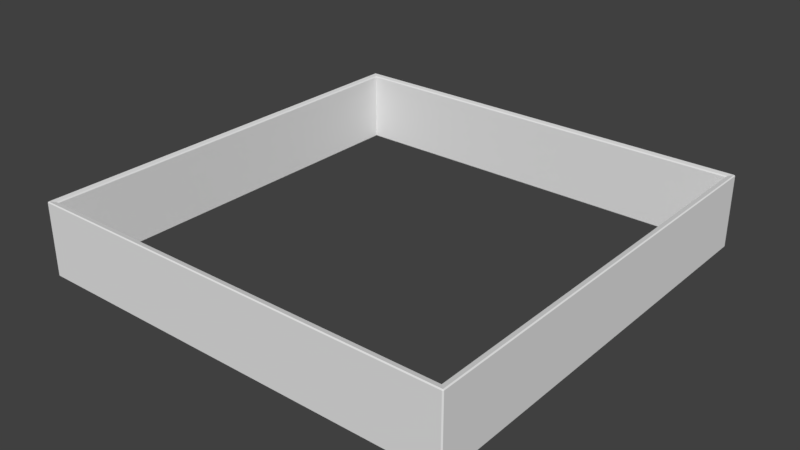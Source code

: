 # Source: barda_concreto.blend  (saved by Blender 2.78.0; exported with 4.5.12 LTS)
import bpy
from mathutils import Matrix  # noqa: F401  (used for matrix-valued properties, if any)

bpy.ops.wm.read_factory_settings(use_empty=True)
scene = bpy.context.scene
scene.name = 'Scene'

# ---- collections
col_collection_1 = bpy.data.collections.new('Collection 1'); scene.collection.children.link(col_collection_1)

# ---- materials (node trees are filled in below, after node groups)
mat_mat_barda = bpy.data.materials.new('mat_barda')
mat_mat_barda.alpha_threshold = 0.0
mat_mat_barda.use_transparent_shadow = False
mat_mat_barda.roughness = 0.5

# ---- material node trees

# ---- world
world_world = bpy.data.worlds.new('World'); scene.world = world_world
world_world.color = (0.05088, 0.05088, 0.05088)
world_world.use_sun_shadow = False
world_world.sun_shadow_jitter_overblur = 0.0
world_world.cycles.sampling_method = 'MANUAL'

# ---- meshes
me_cube_001 = bpy.data.meshes.new('Cube.001')
me_cube_001.from_pydata([(-3.499, -3.538, -0.5974), (-3.499, -3.554, -0.5845), (-3.514, -3.538, -0.5845), (-3.499, -3.554, 0.5845), (-3.499, -3.538, 0.5974), (-3.514, -3.538, 0.5845), (-3.514, 3.431, -0.5845), (-3.499, 3.446, -0.5845), (-3.499, 3.431, -0.5974), (-3.499, 3.431, 0.5974), (-3.499, 3.446, 0.5845), (-3.514, 3.431, 0.5845), (3.486, -3.538, -0.5845), (3.47, -3.554, -0.5845), (3.47, -3.538, -0.5974), (3.47, -3.538, 0.5974), (3.47, -3.554, 0.5845), (3.486, -3.538, 0.5845), (3.47, 3.446, -0.5845), (3.486, 3.431, -0.5845), (3.47, 3.431, -0.5974), (3.47, 3.431, 0.5974), (3.486, 3.431, 0.5845), (3.47, 3.446, 0.5845), (-3.41, -3.45, -0.5667), (-3.426, -3.465, -0.5848), (-3.426, -3.465, 0.5848), (-3.41, -3.45, 0.5667), (-3.426, 3.357, -0.5848), (-3.41, 3.342, -0.5667), (-3.41, 3.342, 0.5667), (-3.426, 3.357, 0.5848), (3.397, -3.465, -0.5848), (3.381, -3.45, -0.5667), (3.381, -3.45, 0.5667), (3.397, -3.465, 0.5848), (3.397, 3.357, -0.5848), (3.381, 3.342, -0.5667), (3.381, 3.342, 0.5667), (3.397, 3.357, 0.5848)], [], [(13, 16, 3, 1), (8, 20, 36, 28), (20, 14, 32, 36), (14, 0, 25, 32), (9, 4, 26, 31), (15, 21, 39, 35), (29, 30, 27, 24), (21, 9, 31, 39), (2, 5, 11, 6), (19, 22, 17, 12), (4, 15, 35, 26), (7, 10, 23, 18), (33, 34, 38, 37), (37, 38, 30, 29), (24, 27, 34, 33), (0, 1, 2), (3, 4, 5), (6, 7, 8), (9, 10, 11), (12, 13, 14), (15, 16, 17), (18, 19, 20), (21, 22, 23), (8, 0, 2, 6), (1, 3, 5, 2), (4, 9, 11, 5), (10, 7, 6, 11), (20, 8, 7, 18), (9, 21, 23, 10), (22, 19, 18, 23), (14, 20, 19, 12), (21, 15, 17, 22), (16, 13, 12, 17), (0, 14, 13, 1), (15, 4, 3, 16), (29, 24, 25, 28), (27, 30, 31, 26), (37, 29, 28, 36), (30, 38, 39, 31), (33, 37, 36, 32), (38, 34, 35, 39), (24, 33, 32, 25), (34, 27, 26, 35), (0, 8, 28, 25)])
_uv = me_cube_001.uv_layers.new(name='UVMap')
_uv.uv.foreach_set('vector', [0.08934, 0.5017, 0.1758, 0.5017, 0.1758, 1.0, 0.08934, 1.0, 0.4305, 0.001091, 0.4305, 0.4995, 0.4265, 0.4942, 0.4265, 0.006356, 0.4305, 0.4995, 0.0, 0.4995, 0.005063, 0.4942, 0.4265, 0.4942, 0.0, 0.4995, 1.764e-08, 0.001091, 0.005063, 0.006356, 0.005063, 0.4942, 0.9101, 0.4995, 0.4796, 0.4995, 0.4847, 0.4942, 0.9061, 0.4942, 0.4796, 0.001091, 0.9101, 0.001091, 0.9061, 0.006356, 0.4847, 0.006356, 0.435, 0.9873, 0.3512, 0.9873, 0.3512, 0.5016, 0.435, 0.5016, 0.9101, 0.001091, 0.9101, 0.4995, 0.9061, 0.4942, 0.9061, 0.006356, 0.999, 0.4994, 0.9126, 0.4994, 0.9126, 0.001107, 0.999, 0.001107, 0.08744, 0.9989, 0.0009518, 0.9989, 0.0009516, 0.5006, 0.08744, 0.5006, 0.4796, 0.4995, 0.4796, 0.001091, 0.4847, 0.006356, 0.4847, 0.4942, 0.432, 0.001107, 0.4796, 0.001107, 0.4796, 0.4994, 0.432, 0.4994, 0.262, 0.9873, 0.1781, 0.9873, 0.1781, 0.5016, 0.262, 0.5016, 0.3485, 0.9873, 0.2646, 0.9873, 0.2646, 0.5016, 0.3485, 0.5016, 0.006742, 0.007447, 0.05288, 0.007447, 0.05288, 0.4931, 0.006742, 0.4931, 1.0, 0.4995, 0.999, 0.5005, 0.999, 0.4994, 0.9126, 0.5005, 0.9116, 0.4995, 0.9126, 0.4994, 0.4311, 0.0, 0.432, 0.001107, 0.4305, 0.001091, 0.9101, 0.4995, 0.9116, 0.4994, 0.9107, 0.5005, 0.08934, 0.5005, 0.08934, 0.5017, 0.08839, 0.5016, 0.1768, 0.5016, 0.1758, 0.5017, 0.1758, 0.5005, 0.432, 0.4994, 0.4311, 0.5005, 0.4305, 0.4995, 0.9101, 0.001091, 0.9107, 0.0, 0.9116, 0.001107, 1.0, 0.001091, 1.0, 0.4995, 0.999, 0.4994, 0.999, 0.001107, 0.999, 0.5005, 0.9126, 0.5005, 0.9126, 0.4994, 0.999, 0.4994, 0.9116, 0.4995, 0.9116, 0.001091, 0.9126, 0.001107, 0.9126, 0.4994, 0.9126, 0.0, 0.999, 0.0, 0.999, 0.001107, 0.9126, 0.001107, 0.4305, 0.4995, 0.4305, 0.001091, 0.432, 0.001107, 0.432, 0.4994, 0.9101, 0.4995, 0.9101, 0.001091, 0.9116, 0.001107, 0.9116, 0.4994, 0.0009518, 0.9989, 0.08744, 0.9989, 0.08744, 1.0, 0.0009518, 1.0, 0.08839, 0.5005, 0.08839, 0.9989, 0.08744, 0.9989, 0.08744, 0.5006, 1.896e-07, 0.9989, 0.0, 0.5005, 0.0009516, 0.5006, 0.0009518, 0.9989, 0.1758, 0.5017, 0.08934, 0.5017, 0.08934, 0.5005, 0.1758, 0.5005, 0.08839, 1.0, 0.08839, 0.5016, 0.08934, 0.5017, 0.08934, 1.0, 0.1768, 0.5016, 0.1768, 1.0, 0.1758, 1.0, 0.1758, 0.5017, 0.435, 0.9873, 0.435, 0.5016, 0.4364, 0.5005, 0.4364, 0.9884, 0.3512, 0.5016, 0.3512, 0.9873, 0.3498, 0.9884, 0.3498, 0.5005, 0.3485, 0.9873, 0.3485, 0.5016, 0.3498, 0.5005, 0.3498, 0.9884, 0.2646, 0.5016, 0.2646, 0.9873, 0.2633, 0.9884, 0.2633, 0.5005, 0.262, 0.9873, 0.262, 0.5016, 0.2633, 0.5005, 0.2633, 0.9884, 0.1781, 0.5016, 0.1781, 0.9873, 0.1768, 0.9884, 0.1768, 0.5005, 0.006742, 0.007447, 0.006742, 0.4931, 0.005063, 0.4942, 0.005063, 0.006356, 0.4863, 0.007447, 0.4863, 0.4931, 0.4847, 0.4942, 0.4847, 0.006356, 1.764e-08, 0.001091, 0.4305, 0.001091, 0.4265, 0.006356, 0.005063, 0.006356])
_ca = me_cube_001.color_attributes.new('Col', 'BYTE_COLOR', 'CORNER')
_ca.data.foreach_set('color', [1.0, 0.09306, 0.05127, 1.0, 1.0, 0.09306, 0.05127, 1.0, 1.0, 0.09306, 0.05127, 1.0, 1.0, 0.09306, 0.05127, 1.0, 1.0, 0.09306, 0.05127, 1.0, 1.0, 0.09306, 0.05127, 1.0, 1.0, 0.09306, 0.05127, 1.0, 1.0, 0.09306, 0.05127, 1.0, 1.0, 0.09306, 0.05127, 1.0, 1.0, 0.09306, 0.05127, 1.0, 1.0, 0.09306, 0.05127, 1.0, 1.0, 0.09306, 0.05127, 1.0, 1.0, 0.09306, 0.05127, 1.0, 1.0, 0.09306, 0.05127, 1.0, 1.0, 0.09306, 0.05127, 1.0, 1.0, 0.09306, 0.05127, 1.0, 1.0, 0.09306, 0.05127, 1.0, 1.0, 0.09306, 0.05127, 1.0, 1.0, 0.09306, 0.05127, 1.0, 1.0, 0.09306, 0.05127, 1.0, 1.0, 0.09306, 0.05127, 1.0, 1.0, 0.09306, 0.05127, 1.0, 1.0, 0.09306, 0.05127, 1.0, 1.0, 0.09306, 0.05127, 1.0, 1.0, 0.09306, 0.05127, 1.0, 1.0, 0.09306, 0.05127, 1.0, 1.0, 0.09306, 0.05127, 1.0, 1.0, 0.09306, 0.05127, 1.0, 1.0, 0.09306, 0.05127, 1.0, 1.0, 0.09306, 0.05127, 1.0, 1.0, 0.09306, 0.05127, 1.0, 1.0, 0.09306, 0.05127, 1.0, 1.0, 0.09306, 0.05127, 1.0, 1.0, 0.09306, 0.05127, 1.0, 1.0, 0.09306, 0.05127, 1.0, 1.0, 0.09306, 0.05127, 1.0, 1.0, 0.09306, 0.05127, 1.0, 1.0, 0.09306, 0.05127, 1.0, 1.0, 0.09306, 0.05127, 1.0, 1.0, 0.09306, 0.05127, 1.0, 1.0, 0.09306, 0.05127, 1.0, 1.0, 0.09306, 0.05127, 1.0, 1.0, 0.09306, 0.05127, 1.0, 1.0, 0.09306, 0.05127, 1.0, 1.0, 0.09306, 0.05127, 1.0, 1.0, 0.09306, 0.05127, 1.0, 1.0, 0.09306, 0.05127, 1.0, 1.0, 0.09306, 0.05127, 1.0, 1.0, 0.09306, 0.05127, 1.0, 1.0, 0.09306, 0.05127, 1.0, 1.0, 0.09306, 0.05127, 1.0, 1.0, 0.09306, 0.05127, 1.0, 1.0, 0.09306, 0.05127, 1.0, 1.0, 0.09306, 0.05127, 1.0, 1.0, 0.09306, 0.05127, 1.0, 1.0, 0.09306, 0.05127, 1.0, 1.0, 0.09306, 0.05127, 1.0, 1.0, 0.09306, 0.05127, 1.0, 1.0, 0.09306, 0.05127, 1.0, 1.0, 0.09306, 0.05127, 1.0, 1.0, 0.09306, 0.05127, 1.0, 1.0, 0.09306, 0.05127, 1.0, 1.0, 0.09306, 0.05127, 1.0, 1.0, 0.09306, 0.05127, 1.0, 1.0, 0.09306, 0.05127, 1.0, 1.0, 0.09306, 0.05127, 1.0, 1.0, 0.09306, 0.05127, 1.0, 1.0, 0.09306, 0.05127, 1.0, 1.0, 0.09306, 0.05127, 1.0, 1.0, 0.09306, 0.05127, 1.0, 1.0, 0.09306, 0.05127, 1.0, 1.0, 0.09306, 0.05127, 1.0, 1.0, 0.09306, 0.05127, 1.0, 1.0, 0.09306, 0.05127, 1.0, 1.0, 0.09306, 0.05127, 1.0, 1.0, 0.09306, 0.05127, 1.0, 1.0, 0.09306, 0.05127, 1.0, 1.0, 0.09306, 0.05127, 1.0, 1.0, 0.09306, 0.05127, 1.0, 1.0, 0.09306, 0.05127, 1.0, 1.0, 0.09306, 0.05127, 1.0, 1.0, 0.09306, 0.05127, 1.0, 1.0, 0.09306, 0.05127, 1.0, 1.0, 0.09306, 0.05127, 1.0, 1.0, 0.09306, 0.05127, 1.0, 1.0, 0.09306, 0.05127, 1.0, 1.0, 0.09306, 0.05127, 1.0, 1.0, 0.09306, 0.05127, 1.0, 1.0, 0.09306, 0.05127, 1.0, 1.0, 0.09306, 0.05127, 1.0, 1.0, 0.09306, 0.05127, 1.0, 1.0, 0.09306, 0.05127, 1.0, 1.0, 0.09306, 0.05127, 1.0, 1.0, 0.09306, 0.05127, 1.0, 1.0, 0.09306, 0.05127, 1.0, 1.0, 0.09306, 0.05127, 1.0, 1.0, 0.09306, 0.05127, 1.0, 1.0, 0.09306, 0.05127, 1.0, 1.0, 0.09306, 0.05127, 1.0, 1.0, 0.09306, 0.05127, 1.0, 1.0, 0.09306, 0.05127, 1.0, 1.0, 0.09306, 0.05127, 1.0, 1.0, 0.09306, 0.05127, 1.0, 1.0, 0.09306, 0.05127, 1.0, 1.0, 0.09306, 0.05127, 1.0, 1.0, 0.09306, 0.05127, 1.0, 1.0, 0.09306, 0.05127, 1.0, 1.0, 0.09306, 0.05127, 1.0, 1.0, 0.09306, 0.05127, 1.0, 1.0, 0.09306, 0.05127, 1.0, 1.0, 0.09306, 0.05127, 1.0, 1.0, 0.09306, 0.05127, 1.0, 1.0, 0.09306, 0.05127, 1.0, 1.0, 0.09306, 0.05127, 1.0, 1.0, 0.09306, 0.05127, 1.0, 1.0, 0.09306, 0.05127, 1.0, 1.0, 0.09306, 0.05127, 1.0, 1.0, 0.09306, 0.05127, 1.0, 1.0, 0.09306, 0.05127, 1.0, 1.0, 0.09306, 0.05127, 1.0, 1.0, 0.09306, 0.05127, 1.0, 1.0, 0.09306, 0.05127, 1.0, 1.0, 0.09306, 0.05127, 1.0, 1.0, 0.09306, 0.05127, 1.0, 1.0, 0.09306, 0.05127, 1.0, 1.0, 0.09306, 0.05127, 1.0, 1.0, 0.09306, 0.05127, 1.0, 1.0, 0.09306, 0.05127, 1.0, 1.0, 0.09306, 0.05127, 1.0, 1.0, 0.09306, 0.05127, 1.0, 1.0, 0.09306, 0.05127, 1.0, 1.0, 0.09306, 0.05127, 1.0, 1.0, 0.09306, 0.05127, 1.0, 1.0, 0.09306, 0.05127, 1.0, 1.0, 0.09306, 0.05127, 1.0, 1.0, 0.09306, 0.05127, 1.0, 1.0, 0.09306, 0.05127, 1.0, 1.0, 0.09306, 0.05127, 1.0, 1.0, 0.09306, 0.05127, 1.0, 1.0, 0.09306, 0.05127, 1.0, 1.0, 0.09306, 0.05127, 1.0, 1.0, 0.09306, 0.05127, 1.0, 1.0, 0.09306, 0.05127, 1.0, 1.0, 0.09306, 0.05127, 1.0, 1.0, 0.09306, 0.05127, 1.0, 1.0, 0.09306, 0.05127, 1.0, 1.0, 0.09306, 0.05127, 1.0, 1.0, 0.09306, 0.05127, 1.0, 1.0, 0.09306, 0.05127, 1.0, 1.0, 0.09306, 0.05127, 1.0, 1.0, 0.09306, 0.05127, 1.0, 1.0, 0.09306, 0.05127, 1.0, 1.0, 0.09306, 0.05127, 1.0, 1.0, 0.09306, 0.05127, 1.0, 1.0, 0.09306, 0.05127, 1.0, 1.0, 0.09306, 0.05127, 1.0, 1.0, 0.09306, 0.05127, 1.0, 1.0, 0.09306, 0.05127, 1.0, 1.0, 0.09306, 0.05127, 1.0, 1.0, 0.09306, 0.05127, 1.0, 1.0, 0.09306, 0.05127, 1.0, 1.0, 0.09306, 0.05127, 1.0, 1.0, 0.09306, 0.05127, 1.0, 1.0, 0.09306, 0.05127, 1.0, 1.0, 0.09306, 0.05127, 1.0, 1.0, 0.09306, 0.05127, 1.0, 1.0, 0.09306, 0.05127, 1.0, 1.0, 0.09306, 0.05127, 1.0])
me_cube_001.materials.append(mat_mat_barda)
me_cube_001.use_remesh_preserve_volume = False
me_cube_001.use_remesh_preserve_attributes = False
me_cube_001.use_mirror_vertex_groups = False
me_cube_001.use_paint_bone_selection = False
me_cube_001.use_paint_mask = True
me_cube_001.update()

# ---- objects
ob_barda = bpy.data.objects.new('barda', me_cube_001)

# ---- transforms, parenting, visibility, modifiers, constraints
ob_barda.location = (0.0, 0.0, 0.0)
ob_barda.lineart.crease_threshold = 0.0

# ---- collection membership
col_collection_1.objects.link(ob_barda)

# ---- scene / render settings (as saved in the file)
scene.frame_start = 1; scene.frame_end = 250; scene.frame_set(39)
scene.render.engine = 'BLENDER_EEVEE_NEXT'
scene.render.resolution_percentage = 50
scene.render.dither_intensity = 0.0
scene.cycles.use_denoising = False
scene.cycles.samples = 128
scene.cycles.sampling_pattern = 'TABULATED_SOBOL'
scene.cycles.light_sampling_threshold = 0.0
scene.cycles.use_adaptive_sampling = False
scene.cycles.use_light_tree = False
scene.cycles.blur_glossy = 0.0
scene.cycles.sample_clamp_indirect = 0.0
scene.view_settings.view_transform = 'Standard'
bpy.context.view_layer.update()

# ---- added for rendering (the .blend has no active camera and no usable light): camera, sun
cam_auto = bpy.data.cameras.new('AutoCamera')
cam_auto.lens = 50.0
cam_auto.sensor_width = 36.0
cam_auto.clip_end = 1000.0
ob_auto_camera = bpy.data.objects.new('AutoCamera', cam_auto)
scene.collection.objects.link(ob_auto_camera)
ob_auto_camera.location = (9.21124, -11.1245, 7.38058)
ob_auto_camera.rotation_euler = (1.09748, -7.21219e-08, 0.694738)
scene.camera = ob_auto_camera
light_auto_sun = bpy.data.lights.new('AutoSun', 'SUN')
light_auto_sun.energy = 3.0
light_auto_sun.angle = 0.0523599
ob_auto_sun = bpy.data.objects.new('AutoSun', light_auto_sun)
scene.collection.objects.link(ob_auto_sun)
ob_auto_sun.rotation_euler = (0.872665, 0.174533, 0.523599)
bpy.context.view_layer.update()
